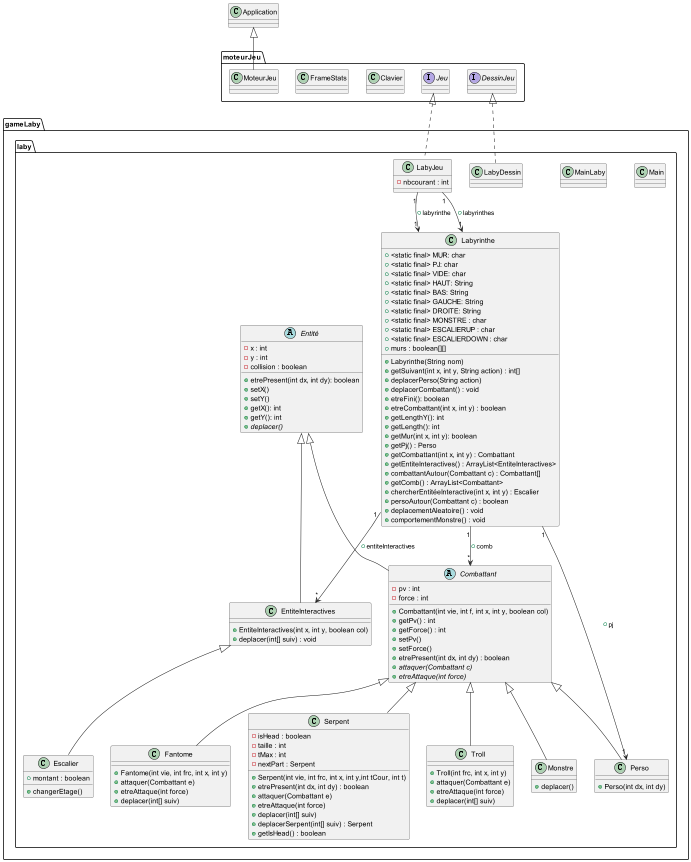

The diagram above was rendered by PlantUML. Its source (embedded in the PNG):
@startuml

package gameLaby.laby{

class Labyrinthe{
+ <static final> MUR: char
+ <static final> PJ: char
+ <static final> VIDE: char
+ <static final> HAUT: String
+ <static final> BAS: String
+ <static final> GAUCHE: String
+ <static final> DROITE: String
+ <static final> MONSTRE : char
+ <static final> ESCALIERUP : char
+ <static final> ESCALIERDOWN : char
+ murs : boolean[][]
+ Labyrinthe(String nom)
+ getSuivant(int x, int y, String action) : int[]
+ deplacerPerso(String action)
+ deplacerCombattant() : void
+ etreFini(): boolean
+ etreCombattant(int x, int y) : boolean
+ getLengthY(): int
+ getLength(): int
+ getMur(int x, int y): boolean
+ getPj() : Perso
+ getCombattant(int x, int y) : Combattant
+ getEntiteInteractives() : ArrayList<EntiteInteractives>
+ combattantAutour(Combattant c) : Combattant[]
+ getComb() : ArrayList<Combattant>
+ chercherEntitéeInteractive(int x, int y) : Escalier
+ persoAutour(Combattant c) : boolean
+ deplacementAleatoire() : void
+ comportementMonstre() : void
}


class Main{
}

class MainLaby{
}

class Perso{
+Perso(int dx, int dy)
}

Abstract class Entité{
- x : int
- y : int
- collision : boolean
+ etrePresent(int dx, int dy): boolean
+setX()
+setY()
+getX(): int
+getY(): int
+{abstract}deplacer()
}

Abstract class Combattant{
- pv : int
- force : int
+ Combattant(int vie, int f, int x, int y, boolean col)
+ getPv() : int
+ getForce() : int
+ setPv()
+ setForce()
+ etrePresent(int dx, int dy) : boolean
+ {abstract}attaquer(Combattant c)
+ {abstract}etreAttaque(int force)
}

class EntiteInteractives{
+ EntiteInteractives(int x, int y, boolean col)
+ deplacer(int[] suiv) : void
}

class Monstre{
+ deplacer()
}

class Fantome{
+ Fantome(int vie, int frc, int x, int y)
+ attaquer(Combattant e)
+ etreAttaque(int force)
+ deplacer(int[] suiv)
}

class Serpent{
- isHead : boolean
- taille : int
- tMax : int
- nextPart : Serpent
+ Serpent(int vie, int frc, int x, int y,int tCour, int t)
+ etrePresent(int dx, int dy) : boolean
+ attaquer(Combattant e)
+ etreAttaque(int force)
+ deplacer(int[] suiv)
+ deplacerSerpent(int[] suiv) : Serpent
+ getIsHead() : boolean
}

class Troll{
+ Troll(int frc, int x, int y)
+ attaquer(Combattant e)
+ etreAttaque(int force)
+ deplacer(int[] suiv)
}

class Escalier{
+ montant : boolean
+ changerEtage()
}

class LabyJeu{
- nbcourant : int
}

class LabyDessin{
}

}

package moteurJeu{

interface Jeu{
}

interface DessinJeu{
}

class Clavier{
}

class FrameStats{
}

class MoteurJeu{
}

}

Labyrinthe "1" --> "*" EntiteInteractives : + entiteInteractives
Labyrinthe "1" --> "*" Combattant : + comb
Labyrinthe "1" --> "1" Perso : + pj
LabyJeu "1" --> "1" Labyrinthe : + labyrinthe
LabyJeu "1" --> "1" Labyrinthe : + labyrinthes

Entité <|-- Combattant
Entité <|-- EntiteInteractives
Combattant <|-- Monstre
Combattant <|-- Perso
Combattant <|-- Fantome
Combattant <|-- Serpent
Combattant <|-- Troll
EntiteInteractives <|-- Escalier
Jeu <|.. LabyJeu
DessinJeu <|.. LabyDessin
Application <|-- MoteurJeu

@enduml